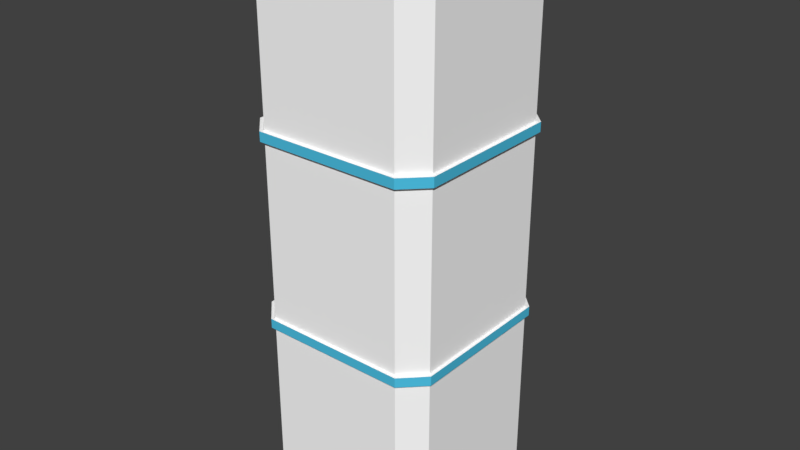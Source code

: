 # Source: StationConnectingTube.blend  (saved by Blender 2.79.0; exported with 4.5.12 LTS)
import bpy
from mathutils import Matrix  # noqa: F401  (used for matrix-valued properties, if any)

bpy.ops.wm.read_factory_settings(use_empty=True)
scene = bpy.context.scene
scene.name = 'Scene'

# ---- collections
col_collection_1 = bpy.data.collections.new('Collection 1'); scene.collection.children.link(col_collection_1)

# ---- materials (node trees are filled in below, after node groups)
mat_spacestation_main = bpy.data.materials.new('Spacestation_main')
mat_spacestation_main.alpha_threshold = 0.0
mat_spacestation_main.use_transparent_shadow = False
mat_spacestation_main.diffuse_color = (1.0, 1.0, 1.0, 1.0)
mat_spacestation_main.roughness = 0.5
mat_spacestation_accent = bpy.data.materials.new('Spacestation_accent')
mat_spacestation_accent.alpha_threshold = 0.0
mat_spacestation_accent.use_transparent_shadow = False
mat_spacestation_accent.diffuse_color = (0.07748, 0.5485, 0.8, 1.0)
mat_spacestation_accent.roughness = 0.5

# ---- material node trees

# ---- world
world_world = bpy.data.worlds.new('World'); scene.world = world_world
world_world.color = (0.05088, 0.05088, 0.05088)
world_world.use_sun_shadow = False
world_world.sun_shadow_jitter_overblur = 0.0
world_world.cycles.sampling_method = 'MANUAL'

# ---- meshes
me_cube_004 = bpy.data.meshes.new('Cube.004')
me_cube_004.from_pydata([(-2.0, -1.544, -2.0), (-1.544, -2.0, -2.0), (-1.544, 2.0, -2.0), (-2.0, 1.544, -2.0), (1.544, -2.0, -2.0), (2.0, -1.544, -2.0), (2.0, 1.544, -2.0), (1.544, 2.0, -2.0), (-1.544, -2.0, 10.0), (-2.0, -1.544, 10.0), (-2.0, 1.544, 10.0), (-1.544, 2.0, 10.0), (1.544, 2.0, 10.0), (2.0, 1.544, 10.0), (2.0, -1.544, 10.0), (1.544, -2.0, 10.0), (2.065, 1.594, 2.203), (1.594, 2.065, 2.203), (2.065, -1.594, 2.203), (1.594, -2.065, 2.203), (-2.065, 1.594, 2.203), (-1.594, 2.065, 2.203), (-2.065, -1.594, 1.997), (-2.065, -1.594, 2.203), (1.594, -2.065, 1.997), (2.065, 1.594, 1.997), (-1.594, -2.065, 2.203), (-1.594, 2.065, 1.997), (-1.594, -2.065, 1.997), (-2.065, 1.594, 1.997), (1.594, 2.065, 1.997), (2.065, -1.594, 1.997), (2.071, -1.598, 6.204), (2.071, 1.598, 6.204), (-2.071, 1.598, 6.204), (-2.071, -1.598, 6.204), (1.598, -2.071, 6.204), (1.598, 2.071, 6.204), (-1.598, -2.071, 6.204), (-1.598, 2.071, 6.204), (-2.071, -1.598, 5.996), (1.598, -2.071, 5.996), (-1.598, 2.071, 5.996), (2.071, 1.598, 5.996), (1.598, 2.071, 5.996), (2.071, -1.598, 5.996), (-1.598, -2.071, 5.996), (-2.071, 1.598, 5.996), (-1.56, 2.021, 2.201), (-1.544, 2.0, 2.224), (-2.0, 1.544, 2.224), (-2.021, 1.56, 2.201), (-1.544, -2.0, 2.224), (-1.56, -2.021, 2.201), (-2.021, -1.56, 2.201), (-2.0, -1.544, 2.224), (1.56, -2.021, 2.201), (1.544, -2.0, 2.224), (2.0, -1.544, 2.224), (2.021, -1.56, 2.201), (1.544, 2.0, 2.224), (1.56, 2.021, 2.201), (2.021, 1.56, 2.201), (2.0, 1.544, 2.224), (2.0, 1.544, 6.224), (2.021, 1.56, 6.201), (1.544, 2.0, 6.224), (1.56, 2.021, 6.201), (-2.021, 1.56, 6.201), (-2.0, 1.544, 6.224), (-1.544, 2.0, 6.224), (-1.56, 2.021, 6.201), (-2.0, -1.544, 6.224), (-2.021, -1.56, 6.201), (-1.544, -2.0, 6.224), (-1.56, -2.021, 6.201), (2.021, -1.56, 6.201), (2.0, -1.544, 6.224), (1.56, -2.021, 6.201), (1.544, -2.0, 6.224), (-2.0, -1.544, 1.976), (-2.021, -1.56, 1.999), (-1.56, -2.021, 1.999), (-1.544, -2.0, 1.976), (-1.544, 2.0, 1.976), (-1.56, 2.021, 1.999), (-2.021, 1.56, 1.999), (-2.0, 1.544, 1.976), (1.544, -2.0, 1.976), (1.56, -2.021, 1.999), (2.021, -1.56, 1.999), (2.0, -1.544, 1.976), (2.0, 1.544, 1.976), (2.021, 1.56, 1.999), (1.56, 2.021, 1.999), (1.544, 2.0, 1.976), (-2.0, -1.544, 5.976), (-2.021, -1.56, 5.999), (-1.56, -2.021, 5.999), (-1.544, -2.0, 5.976), (-1.544, 2.0, 5.976), (-1.56, 2.021, 5.999), (-2.021, 1.56, 5.999), (-2.0, 1.544, 5.976), (2.0, 1.544, 5.976), (2.021, 1.56, 5.999), (1.56, 2.021, 5.999), (1.544, 2.0, 5.976), (1.544, -2.0, 5.976), (1.56, -2.021, 5.999), (2.021, -1.56, 5.999), (2.0, -1.544, 5.976)], [], [(89, 82, 28, 24), (61, 48, 21, 17), (62, 61, 17, 16), (51, 54, 23, 20), (0, 80, 83, 1), (73, 75, 38, 35), (67, 71, 39, 37), (56, 59, 18, 19), (85, 94, 30, 27), (93, 90, 31, 25), (66, 12, 11, 70), (65, 67, 37, 33), (78, 76, 32, 36), (4, 1, 83, 88), (2, 7, 95, 84), (98, 97, 40, 46), (6, 5, 91, 92), (76, 65, 33, 32), (87, 3, 2, 84), (53, 56, 19, 26), (50, 103, 96, 55), (81, 86, 29, 22), (101, 106, 44, 42), (69, 10, 9, 72), (74, 8, 15, 79), (102, 101, 42, 47), (75, 78, 36, 38), (110, 109, 41, 45), (71, 68, 34, 39), (8, 74, 72, 9), (109, 98, 46, 41), (97, 102, 47, 40), (60, 107, 100, 49), (90, 89, 24, 31), (59, 62, 16, 18), (111, 58, 57, 108), (0, 3, 87, 80), (63, 104, 107, 60), (95, 7, 6, 92), (86, 85, 27, 29), (18, 31, 24, 19), (20, 29, 27, 21), (22, 23, 26, 28), (25, 16, 17, 30), (28, 26, 19, 24), (29, 20, 23, 22), (31, 18, 16, 25), (30, 17, 21, 27), (52, 99, 108, 57), (54, 53, 26, 23), (91, 5, 4, 88), (55, 96, 99, 52), (94, 93, 25, 30), (58, 111, 104, 63), (82, 81, 22, 28), (48, 51, 20, 21), (38, 46, 40, 35), (37, 44, 43, 33), (42, 39, 34, 47), (41, 36, 32, 45), (46, 38, 36, 41), (45, 32, 33, 43), (44, 37, 39, 42), (47, 34, 35, 40), (68, 73, 35, 34), (70, 11, 10, 69), (105, 110, 45, 43), (79, 15, 14, 77), (106, 105, 43, 44), (12, 66, 64, 13), (77, 14, 13, 64), (63, 60, 61, 62), (59, 56, 57, 58), (51, 48, 49, 50), (77, 64, 65, 76), (69, 72, 73, 68), (55, 52, 53, 54), (79, 77, 76, 78), (67, 65, 64, 66), (75, 73, 72, 74), (74, 79, 78, 75), (66, 70, 71, 67), (70, 69, 68, 71), (81, 82, 83, 80), (85, 86, 87, 84), (93, 94, 95, 92), (89, 90, 91, 88), (105, 106, 107, 104), (109, 110, 111, 108), (97, 98, 99, 96), (101, 102, 103, 100), (86, 81, 80, 87), (82, 89, 88, 83), (102, 97, 96, 103), (98, 109, 108, 99), (94, 85, 84, 95), (106, 101, 100, 107), (90, 93, 92, 91), (110, 105, 104, 111), (52, 57, 56, 53), (50, 55, 54, 51), (58, 63, 62, 59), (60, 49, 48, 61), (103, 50, 49, 100)])
me_cube_004.polygons.foreach_set('material_index', [0, 0, 0, 0, 0, 0, 0, 0, 0, 0, 0, 0, 0, 0, 0, 0, 0, 0, 0, 0, 0, 0, 0, 0, 0, 0, 0, 0, 0, 0, 0, 0, 0, 0, 0, 0, 0, 0, 0, 0, 1, 1, 1, 1, 1, 1, 1, 1, 0, 0, 0, 0, 0, 0, 0, 0, 1, 1, 1, 1, 1, 1, 1, 1, 0, 0, 0, 0, 0, 0, 0, 0, 0, 0, 0, 0, 0, 0, 0, 0, 0, 0, 0, 0, 0, 0, 0, 0, 0, 0, 0, 0, 0, 0, 0, 0, 0, 0, 0, 0, 0, 0, 0, 0])
me_cube_004.materials.append(mat_spacestation_main)
me_cube_004.materials.append(mat_spacestation_accent)
me_cube_004.use_remesh_preserve_volume = False
me_cube_004.use_remesh_preserve_attributes = False
me_cube_004.use_mirror_vertex_groups = False
me_cube_004.update()

# ---- objects
ob_cube_001 = bpy.data.objects.new('Cube.001', me_cube_004)

# ---- transforms, parenting, visibility, modifiers, constraints
ob_cube_001.location = (0.0, 0.0, 2.0)
ob_cube_001.lineart.crease_threshold = 0.0

# ---- collection membership
col_collection_1.objects.link(ob_cube_001)

# ---- scene / render settings (as saved in the file)
scene.frame_start = 1; scene.frame_end = 250; scene.frame_set(1)
scene.render.engine = 'BLENDER_EEVEE_NEXT'
scene.render.resolution_percentage = 50
scene.render.dither_intensity = 0.0
scene.cycles.use_denoising = False
scene.cycles.samples = 128
scene.cycles.sampling_pattern = 'TABULATED_SOBOL'
scene.cycles.use_adaptive_sampling = False
scene.cycles.use_light_tree = False
scene.cycles.blur_glossy = 0.0
scene.cycles.sample_clamp_indirect = 0.0
scene.view_settings.view_transform = 'Standard'
bpy.context.view_layer.update()

# ---- added for rendering (the .blend has no active camera and no usable light): camera, sun
cam_auto = bpy.data.cameras.new('AutoCamera')
cam_auto.lens = 50.0
cam_auto.sensor_width = 36.0
cam_auto.clip_end = 1000.0
ob_auto_camera = bpy.data.objects.new('AutoCamera', cam_auto)
scene.collection.objects.link(ob_auto_camera)
ob_auto_camera.location = (12.3551, -14.8261, 15.8841)
ob_auto_camera.rotation_euler = (1.09748, -7.21219e-08, 0.694738)
scene.camera = ob_auto_camera
light_auto_sun = bpy.data.lights.new('AutoSun', 'SUN')
light_auto_sun.energy = 3.0
light_auto_sun.angle = 0.0523599
ob_auto_sun = bpy.data.objects.new('AutoSun', light_auto_sun)
scene.collection.objects.link(ob_auto_sun)
ob_auto_sun.rotation_euler = (0.872665, 0.174533, 0.523599)
bpy.context.view_layer.update()
